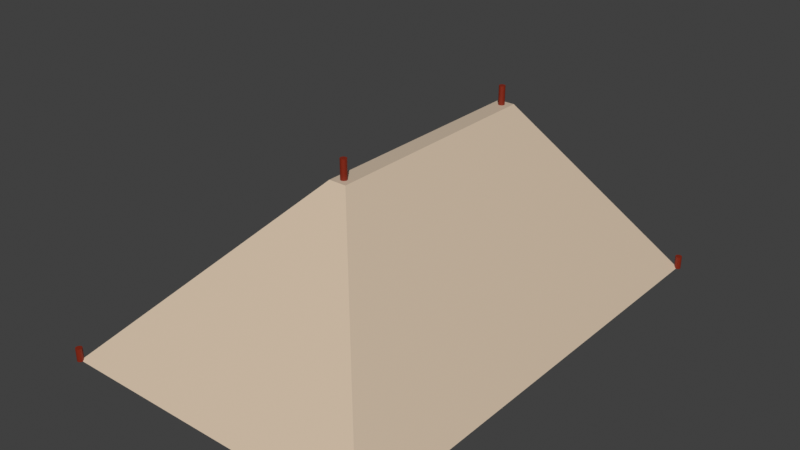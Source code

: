 # Source: basic_tent.blend  (saved by Blender 3.0.42; exported with 4.5.12 LTS)
import bpy
from mathutils import Matrix  # noqa: F401  (used for matrix-valued properties, if any)

bpy.ops.wm.read_factory_settings(use_empty=True)
scene = bpy.context.scene
scene.name = 'Scene'

# ---- collections
col_collection = bpy.data.collections.new('Collection'); scene.collection.children.link(col_collection)

# ---- materials (node trees are filled in below, after node groups)
mat_material_001 = bpy.data.materials.new('Material.001')
mat_material_001.use_transparent_shadow = False
mat_material_002 = bpy.data.materials.new('Material.002')
mat_material_002.use_transparent_shadow = False
mat_material_003 = bpy.data.materials.new('Material.003')
mat_material_003.use_transparent_shadow = False
mat_material_004 = bpy.data.materials.new('Material.004')
mat_material_004.use_transparent_shadow = False
mat_material_005 = bpy.data.materials.new('Material.005')
mat_material_005.use_transparent_shadow = False
mat_material_006 = bpy.data.materials.new('Material.006')
mat_material_006.use_transparent_shadow = False
mat_material_007 = bpy.data.materials.new('Material.007')
mat_material_007.use_transparent_shadow = False

# ---- material node trees
mat_material_001.use_nodes = True; mat_material_001.node_tree.nodes.clear()
_N = mat_material_001.node_tree.nodes; _L = mat_material_001.node_tree.links
n0 = _N.new('ShaderNodeBsdfPrincipled'); n0.name = 'Principled BSDF'; n0.location = (10, 300)
n0.distribution = 'GGX'
n0.subsurface_method = 'RANDOM_WALK_SKIN'
n0.inputs[0].default_value = (0.6376, 0.5149, 0.3916, 1.0)
n0.inputs[3].default_value = 1.45
n0.inputs[27].default_value = (0.0, 0.0, 0.0, 1.0)
n0.inputs[28].default_value = 1.0
n1 = _N.new('ShaderNodeOutputMaterial'); n1.name = 'Material Output'; n1.location = (300, 300)
_L.new(n0.outputs[0], n1.inputs[0])
n1.is_active_output = True
mat_material_002.use_nodes = True; mat_material_002.node_tree.nodes.clear()
_N = mat_material_002.node_tree.nodes; _L = mat_material_002.node_tree.links
n0 = _N.new('ShaderNodeBsdfPrincipled'); n0.name = 'Principled BSDF'; n0.location = (10, 300)
n0.distribution = 'GGX'
n0.subsurface_method = 'RANDOM_WALK_SKIN'
n0.inputs[0].default_value = (0.2307, 0.01764, 0.003677, 1.0)
n0.inputs[3].default_value = 1.45
n0.inputs[27].default_value = (0.0, 0.0, 0.0, 1.0)
n0.inputs[28].default_value = 1.0
n1 = _N.new('ShaderNodeOutputMaterial'); n1.name = 'Material Output'; n1.location = (300, 300)
_L.new(n0.outputs[0], n1.inputs[0])
n1.is_active_output = True
mat_material_003.use_nodes = True; mat_material_003.node_tree.nodes.clear()
_N = mat_material_003.node_tree.nodes; _L = mat_material_003.node_tree.links
n0 = _N.new('ShaderNodeBsdfPrincipled'); n0.name = 'Principled BSDF'; n0.location = (10, 300)
n0.distribution = 'GGX'
n0.subsurface_method = 'RANDOM_WALK_SKIN'
n0.inputs[0].default_value = (0.2307, 0.01764, 0.003677, 1.0)
n0.inputs[3].default_value = 1.45
n0.inputs[27].default_value = (0.0, 0.0, 0.0, 1.0)
n0.inputs[28].default_value = 1.0
n1 = _N.new('ShaderNodeOutputMaterial'); n1.name = 'Material Output'; n1.location = (300, 300)
_L.new(n0.outputs[0], n1.inputs[0])
n1.is_active_output = True
mat_material_004.use_nodes = True; mat_material_004.node_tree.nodes.clear()
_N = mat_material_004.node_tree.nodes; _L = mat_material_004.node_tree.links
n0 = _N.new('ShaderNodeBsdfPrincipled'); n0.name = 'Principled BSDF'; n0.location = (10, 300)
n0.distribution = 'GGX'
n0.subsurface_method = 'RANDOM_WALK_SKIN'
n0.inputs[0].default_value = (0.2307, 0.01764, 0.003677, 1.0)
n0.inputs[3].default_value = 1.45
n0.inputs[27].default_value = (0.0, 0.0, 0.0, 1.0)
n0.inputs[28].default_value = 1.0
n1 = _N.new('ShaderNodeOutputMaterial'); n1.name = 'Material Output'; n1.location = (300, 300)
_L.new(n0.outputs[0], n1.inputs[0])
n1.is_active_output = True
mat_material_005.use_nodes = True; mat_material_005.node_tree.nodes.clear()
_N = mat_material_005.node_tree.nodes; _L = mat_material_005.node_tree.links
n0 = _N.new('ShaderNodeBsdfPrincipled'); n0.name = 'Principled BSDF'; n0.location = (10, 300)
n0.distribution = 'GGX'
n0.subsurface_method = 'RANDOM_WALK_SKIN'
n0.inputs[0].default_value = (0.2307, 0.01764, 0.003677, 1.0)
n0.inputs[3].default_value = 1.45
n0.inputs[27].default_value = (0.0, 0.0, 0.0, 1.0)
n0.inputs[28].default_value = 1.0
n1 = _N.new('ShaderNodeOutputMaterial'); n1.name = 'Material Output'; n1.location = (300, 300)
_L.new(n0.outputs[0], n1.inputs[0])
n1.is_active_output = True
mat_material_006.use_nodes = True; mat_material_006.node_tree.nodes.clear()
_N = mat_material_006.node_tree.nodes; _L = mat_material_006.node_tree.links
n0 = _N.new('ShaderNodeBsdfPrincipled'); n0.name = 'Principled BSDF'; n0.location = (10, 300)
n0.distribution = 'GGX'
n0.subsurface_method = 'RANDOM_WALK_SKIN'
n0.inputs[0].default_value = (0.2307, 0.01764, 0.003677, 1.0)
n0.inputs[3].default_value = 1.45
n0.inputs[27].default_value = (0.0, 0.0, 0.0, 1.0)
n0.inputs[28].default_value = 1.0
n1 = _N.new('ShaderNodeOutputMaterial'); n1.name = 'Material Output'; n1.location = (300, 300)
_L.new(n0.outputs[0], n1.inputs[0])
n1.is_active_output = True
mat_material_007.use_nodes = True; mat_material_007.node_tree.nodes.clear()
_N = mat_material_007.node_tree.nodes; _L = mat_material_007.node_tree.links
n0 = _N.new('ShaderNodeBsdfPrincipled'); n0.name = 'Principled BSDF'; n0.location = (10, 300)
n0.distribution = 'GGX'
n0.subsurface_method = 'RANDOM_WALK_SKIN'
n0.inputs[0].default_value = (0.2307, 0.01764, 0.003677, 1.0)
n0.inputs[3].default_value = 1.45
n0.inputs[27].default_value = (0.0, 0.0, 0.0, 1.0)
n0.inputs[28].default_value = 1.0
n1 = _N.new('ShaderNodeOutputMaterial'); n1.name = 'Material Output'; n1.location = (300, 300)
_L.new(n0.outputs[0], n1.inputs[0])
n1.is_active_output = True

# ---- world
world_world = bpy.data.worlds.new('World'); scene.world = world_world
world_world.use_nodes = True; world_world.node_tree.nodes.clear()
_N = world_world.node_tree.nodes; _L = world_world.node_tree.links
n0 = _N.new('ShaderNodeOutputWorld'); n0.name = 'World Output'; n0.location = (300, 300)
n1 = _N.new('ShaderNodeBackground'); n1.name = 'Background'; n1.location = (10, 300)
n1.inputs[0].default_value = (0.05088, 0.05088, 0.05088, 1.0)
_L.new(n1.outputs[0], n0.inputs[0])
n0.is_active_output = True
world_world.color = (0.05088, 0.05088, 0.05088)
world_world.use_sun_shadow = False
world_world.sun_shadow_jitter_overblur = 0.0

# ---- meshes
me_cube_001 = bpy.data.meshes.new('Cube.001')
me_cube_001.from_pydata([(-0.1114, -1.0, 0.9), (0.1114, -1.0, 0.9), (-2.0, -3.0, -1.0), (-0.1114, -1.0, 1.0), (-2.0, 3.0, -1.0), (-0.1114, 2.0, 1.0), (2.0, -3.0, -1.0), (0.1114, -1.0, 1.0), (2.0, 3.0, -1.0), (0.1114, 2.0, 1.0), (-1.906, 3.0, -1.0), (-1.906, -2.9, -1.0), (-0.1114, 2.05, 0.9), (1.906, 3.0, -1.0), (1.906, -2.9, -1.0), (0.1114, 2.05, 0.9)], [], [(2, 3, 5, 4), (4, 5, 9, 8, 13, 15, 12, 10), (8, 9, 7, 6), (6, 7, 3, 2), (4, 10, 11, 14, 13, 8, 6, 2), (9, 5, 3, 7), (14, 1, 15, 13), (12, 0, 11, 10), (11, 0, 1, 14), (15, 1, 0, 12)])
_uv = me_cube_001.uv_layers.new(name='UVMap')
_uv.uv.foreach_set('vector', [0.375, 0.0, 0.625, 0.0, 0.625, 0.25, 0.375, 0.25, 0.375, 0.25, 0.625, 0.25, 0.625, 0.5, 0.375, 0.5, 0.375, 0.4941, 0.6125, 0.459, 0.6125, 0.291, 0.375, 0.2559, 0.375, 0.5, 0.625, 0.5, 0.625, 0.75, 0.375, 0.75, 0.375, 0.75, 0.625, 0.75, 0.625, 1.0, 0.375, 1.0, 0.125, 0.5, 0.1309, 0.5, 0.1309, 0.7458, 0.3691, 0.7458, 0.3691, 0.5, 0.375, 0.5, 0.375, 0.75, 0.125, 0.75, 0.625, 0.5, 0.875, 0.5, 0.875, 0.75, 0.625, 0.75, 0.3875, 0.75, 0.625, 0.75, 0.625, 0.5581, 0.3875, 0.5342, 0.625, 0.1919, 0.625, 0.0, 0.3875, 0.0, 0.3875, 0.2158, 0.3875, 1.0, 0.625, 1.0, 0.625, 0.75, 0.3875, 0.75, 0.625, 0.5581, 0.625, 0.75, 0.875, 0.75, 0.875, 0.5581])
me_cube_001.materials.append(mat_material_001)
me_cube_001.use_remesh_fix_poles = True
me_cube_001.use_remesh_preserve_attributes = False
me_cube_001.update()
me_cylinder = bpy.data.meshes.new('Cylinder')
me_cylinder.from_pydata([(0.0, 0.04, -0.08), (0.0, 0.04, 0.08), (0.007804, 0.03923, -0.08), (0.007804, 0.03923, 0.08), (0.01531, 0.03696, -0.08), (0.01531, 0.03696, 0.08), (0.02222, 0.03326, -0.08), (0.02222, 0.03326, 0.08), (0.02828, 0.02828, -0.08), (0.02828, 0.02828, 0.08), (0.03326, 0.02222, -0.08), (0.03326, 0.02222, 0.08), (0.03696, 0.01531, -0.08), (0.03696, 0.01531, 0.08), (0.03923, 0.007804, -0.08), (0.03923, 0.007804, 0.08), (0.04, -1.748e-09, -0.08), (0.04, -1.748e-09, 0.08), (0.03923, -0.007804, -0.08), (0.03923, -0.007804, 0.08), (0.03696, -0.01531, -0.08), (0.03696, -0.01531, 0.08), (0.03326, -0.02222, -0.08), (0.03326, -0.02222, 0.08), (0.02828, -0.02828, -0.08), (0.02828, -0.02828, 0.08), (0.02222, -0.03326, -0.08), (0.02222, -0.03326, 0.08), (0.01531, -0.03696, -0.08), (0.01531, -0.03696, 0.08), (0.007804, -0.03923, -0.08), (0.007804, -0.03923, 0.08), (-3.497e-09, -0.04, -0.08), (-3.497e-09, -0.04, 0.08), (-0.007804, -0.03923, -0.08), (-0.007804, -0.03923, 0.08), (-0.01531, -0.03696, -0.08), (-0.01531, -0.03696, 0.08), (-0.02222, -0.03326, -0.08), (-0.02222, -0.03326, 0.08), (-0.02828, -0.02828, -0.08), (-0.02828, -0.02828, 0.08), (-0.03326, -0.02222, -0.08), (-0.03326, -0.02222, 0.08), (-0.03696, -0.01531, -0.08), (-0.03696, -0.01531, 0.08), (-0.03923, -0.007804, -0.08), (-0.03923, -0.007804, 0.08), (-0.04, 4.77e-10, -0.08), (-0.04, 4.77e-10, 0.08), (-0.03923, 0.007804, -0.08), (-0.03923, 0.007804, 0.08), (-0.03696, 0.01531, -0.08), (-0.03696, 0.01531, 0.08), (-0.03326, 0.02222, -0.08), (-0.03326, 0.02222, 0.08), (-0.02828, 0.02828, -0.08), (-0.02828, 0.02828, 0.08), (-0.02222, 0.03326, -0.08), (-0.02222, 0.03326, 0.08), (-0.01531, 0.03696, -0.08), (-0.01531, 0.03696, 0.08), (-0.007804, 0.03923, -0.08), (-0.007804, 0.03923, 0.08)], [], [(0, 1, 3, 2), (2, 3, 5, 4), (4, 5, 7, 6), (6, 7, 9, 8), (8, 9, 11, 10), (10, 11, 13, 12), (12, 13, 15, 14), (14, 15, 17, 16), (16, 17, 19, 18), (18, 19, 21, 20), (20, 21, 23, 22), (22, 23, 25, 24), (24, 25, 27, 26), (26, 27, 29, 28), (28, 29, 31, 30), (30, 31, 33, 32), (32, 33, 35, 34), (34, 35, 37, 36), (36, 37, 39, 38), (38, 39, 41, 40), (40, 41, 43, 42), (42, 43, 45, 44), (44, 45, 47, 46), (46, 47, 49, 48), (48, 49, 51, 50), (50, 51, 53, 52), (52, 53, 55, 54), (54, 55, 57, 56), (56, 57, 59, 58), (58, 59, 61, 60), (3, 1, 63, 61, 59, 57, 55, 53, 51, 49, 47, 45, 43, 41, 39, 37, 35, 33, 31, 29, 27, 25, 23, 21, 19, 17, 15, 13, 11, 9, 7, 5), (60, 61, 63, 62), (62, 63, 1, 0), (0, 2, 4, 6, 8, 10, 12, 14, 16, 18, 20, 22, 24, 26, 28, 30, 32, 34, 36, 38, 40, 42, 44, 46, 48, 50, 52, 54, 56, 58, 60, 62)])
_uv = me_cylinder.uv_layers.new(name='UVMap')
_uv.uv.foreach_set('vector', [1.0, 0.5, 1.0, 1.0, 0.9688, 1.0, 0.9688, 0.5, 0.9688, 0.5, 0.9688, 1.0, 0.9375, 1.0, 0.9375, 0.5, 0.9375, 0.5, 0.9375, 1.0, 0.9062, 1.0, 0.9062, 0.5, 0.9062, 0.5, 0.9062, 1.0, 0.875, 1.0, 0.875, 0.5, 0.875, 0.5, 0.875, 1.0, 0.8438, 1.0, 0.8438, 0.5, 0.8438, 0.5, 0.8438, 1.0, 0.8125, 1.0, 0.8125, 0.5, 0.8125, 0.5, 0.8125, 1.0, 0.7812, 1.0, 0.7812, 0.5, 0.7812, 0.5, 0.7812, 1.0, 0.75, 1.0, 0.75, 0.5, 0.75, 0.5, 0.75, 1.0, 0.7188, 1.0, 0.7188, 0.5, 0.7188, 0.5, 0.7188, 1.0, 0.6875, 1.0, 0.6875, 0.5, 0.6875, 0.5, 0.6875, 1.0, 0.6562, 1.0, 0.6562, 0.5, 0.6562, 0.5, 0.6562, 1.0, 0.625, 1.0, 0.625, 0.5, 0.625, 0.5, 0.625, 1.0, 0.5938, 1.0, 0.5938, 0.5, 0.5938, 0.5, 0.5938, 1.0, 0.5625, 1.0, 0.5625, 0.5, 0.5625, 0.5, 0.5625, 1.0, 0.5312, 1.0, 0.5312, 0.5, 0.5312, 0.5, 0.5312, 1.0, 0.5, 1.0, 0.5, 0.5, 0.5, 0.5, 0.5, 1.0, 0.4688, 1.0, 0.4688, 0.5, 0.4688, 0.5, 0.4688, 1.0, 0.4375, 1.0, 0.4375, 0.5, 0.4375, 0.5, 0.4375, 1.0, 0.4062, 1.0, 0.4062, 0.5, 0.4062, 0.5, 0.4062, 1.0, 0.375, 1.0, 0.375, 0.5, 0.375, 0.5, 0.375, 1.0, 0.3438, 1.0, 0.3438, 0.5, 0.3438, 0.5, 0.3438, 1.0, 0.3125, 1.0, 0.3125, 0.5, 0.3125, 0.5, 0.3125, 1.0, 0.2812, 1.0, 0.2812, 0.5, 0.2812, 0.5, 0.2812, 1.0, 0.25, 1.0, 0.25, 0.5, 0.25, 0.5, 0.25, 1.0, 0.2188, 1.0, 0.2188, 0.5, 0.2188, 0.5, 0.2188, 1.0, 0.1875, 1.0, 0.1875, 0.5, 0.1875, 0.5, 0.1875, 1.0, 0.1562, 1.0, 0.1562, 0.5, 0.1562, 0.5, 0.1562, 1.0, 0.125, 1.0, 0.125, 0.5, 0.125, 0.5, 0.125, 1.0, 0.09375, 1.0, 0.09375, 0.5, 0.09375, 0.5, 0.09375, 1.0, 0.0625, 1.0, 0.0625, 0.5, 0.2968, 0.4854, 0.25, 0.49, 0.2032, 0.4854, 0.1582, 0.4717, 0.1167, 0.4496, 0.08029, 0.4197, 0.05045, 0.3833, 0.02827, 0.3418, 0.01461, 0.2968, 0.01, 0.25, 0.01461, 0.2032, 0.02827, 0.1582, 0.05045, 0.1167, 0.08029, 0.08029, 0.1167, 0.05045, 0.1582, 0.02827, 0.2032, 0.01461, 0.25, 0.01, 0.2968, 0.01461, 0.3418, 0.02827, 0.3833, 0.05045, 0.4197, 0.08029, 0.4496, 0.1167, 0.4717, 0.1582, 0.4854, 0.2032, 0.49, 0.25, 0.4854, 0.2968, 0.4717, 0.3418, 0.4496, 0.3833, 0.4197, 0.4197, 0.3833, 0.4496, 0.3418, 0.4717, 0.0625, 0.5, 0.0625, 1.0, 0.03125, 1.0, 0.03125, 0.5, 0.03125, 0.5, 0.03125, 1.0, 0.0, 1.0, 0.0, 0.5, 0.75, 0.49, 0.7968, 0.4854, 0.8418, 0.4717, 0.8833, 0.4496, 0.9197, 0.4197, 0.9496, 0.3833, 0.9717, 0.3418, 0.9854, 0.2968, 0.99, 0.25, 0.9854, 0.2032, 0.9717, 0.1582, 0.9496, 0.1167, 0.9197, 0.08029, 0.8833, 0.05045, 0.8418, 0.02827, 0.7968, 0.01461, 0.75, 0.01, 0.7032, 0.01461, 0.6582, 0.02827, 0.6167, 0.05045, 0.5803, 0.08029, 0.5504, 0.1167, 0.5283, 0.1582, 0.5146, 0.2032, 0.51, 0.25, 0.5146, 0.2968, 0.5283, 0.3418, 0.5504, 0.3833, 0.5803, 0.4197, 0.6167, 0.4496, 0.6582, 0.4717, 0.7032, 0.4854])
me_cylinder.materials.append(mat_material_002)
me_cylinder.use_remesh_fix_poles = True
me_cylinder.use_remesh_preserve_attributes = False
me_cylinder.update()
me_cylinder_001 = bpy.data.meshes.new('Cylinder.001')
me_cylinder_001.from_pydata([(0.0, 0.04, -0.08), (0.0, 0.04, 0.08), (0.007804, 0.03923, -0.08), (0.007804, 0.03923, 0.08), (0.01531, 0.03696, -0.08), (0.01531, 0.03696, 0.08), (0.02222, 0.03326, -0.08), (0.02222, 0.03326, 0.08), (0.02828, 0.02828, -0.08), (0.02828, 0.02828, 0.08), (0.03326, 0.02222, -0.08), (0.03326, 0.02222, 0.08), (0.03696, 0.01531, -0.08), (0.03696, 0.01531, 0.08), (0.03923, 0.007804, -0.08), (0.03923, 0.007804, 0.08), (0.04, -1.748e-09, -0.08), (0.04, -1.748e-09, 0.08), (0.03923, -0.007804, -0.08), (0.03923, -0.007804, 0.08), (0.03696, -0.01531, -0.08), (0.03696, -0.01531, 0.08), (0.03326, -0.02222, -0.08), (0.03326, -0.02222, 0.08), (0.02828, -0.02828, -0.08), (0.02828, -0.02828, 0.08), (0.02222, -0.03326, -0.08), (0.02222, -0.03326, 0.08), (0.01531, -0.03696, -0.08), (0.01531, -0.03696, 0.08), (0.007804, -0.03923, -0.08), (0.007804, -0.03923, 0.08), (-3.497e-09, -0.04, -0.08), (-3.497e-09, -0.04, 0.08), (-0.007804, -0.03923, -0.08), (-0.007804, -0.03923, 0.08), (-0.01531, -0.03696, -0.08), (-0.01531, -0.03696, 0.08), (-0.02222, -0.03326, -0.08), (-0.02222, -0.03326, 0.08), (-0.02828, -0.02828, -0.08), (-0.02828, -0.02828, 0.08), (-0.03326, -0.02222, -0.08), (-0.03326, -0.02222, 0.08), (-0.03696, -0.01531, -0.08), (-0.03696, -0.01531, 0.08), (-0.03923, -0.007804, -0.08), (-0.03923, -0.007804, 0.08), (-0.04, 4.77e-10, -0.08), (-0.04, 4.77e-10, 0.08), (-0.03923, 0.007804, -0.08), (-0.03923, 0.007804, 0.08), (-0.03696, 0.01531, -0.08), (-0.03696, 0.01531, 0.08), (-0.03326, 0.02222, -0.08), (-0.03326, 0.02222, 0.08), (-0.02828, 0.02828, -0.08), (-0.02828, 0.02828, 0.08), (-0.02222, 0.03326, -0.08), (-0.02222, 0.03326, 0.08), (-0.01531, 0.03696, -0.08), (-0.01531, 0.03696, 0.08), (-0.007804, 0.03923, -0.08), (-0.007804, 0.03923, 0.08)], [], [(0, 1, 3, 2), (2, 3, 5, 4), (4, 5, 7, 6), (6, 7, 9, 8), (8, 9, 11, 10), (10, 11, 13, 12), (12, 13, 15, 14), (14, 15, 17, 16), (16, 17, 19, 18), (18, 19, 21, 20), (20, 21, 23, 22), (22, 23, 25, 24), (24, 25, 27, 26), (26, 27, 29, 28), (28, 29, 31, 30), (30, 31, 33, 32), (32, 33, 35, 34), (34, 35, 37, 36), (36, 37, 39, 38), (38, 39, 41, 40), (40, 41, 43, 42), (42, 43, 45, 44), (44, 45, 47, 46), (46, 47, 49, 48), (48, 49, 51, 50), (50, 51, 53, 52), (52, 53, 55, 54), (54, 55, 57, 56), (56, 57, 59, 58), (58, 59, 61, 60), (3, 1, 63, 61, 59, 57, 55, 53, 51, 49, 47, 45, 43, 41, 39, 37, 35, 33, 31, 29, 27, 25, 23, 21, 19, 17, 15, 13, 11, 9, 7, 5), (60, 61, 63, 62), (62, 63, 1, 0), (0, 2, 4, 6, 8, 10, 12, 14, 16, 18, 20, 22, 24, 26, 28, 30, 32, 34, 36, 38, 40, 42, 44, 46, 48, 50, 52, 54, 56, 58, 60, 62)])
_uv = me_cylinder_001.uv_layers.new(name='UVMap')
_uv.uv.foreach_set('vector', [1.0, 0.5, 1.0, 1.0, 0.9688, 1.0, 0.9688, 0.5, 0.9688, 0.5, 0.9688, 1.0, 0.9375, 1.0, 0.9375, 0.5, 0.9375, 0.5, 0.9375, 1.0, 0.9062, 1.0, 0.9062, 0.5, 0.9062, 0.5, 0.9062, 1.0, 0.875, 1.0, 0.875, 0.5, 0.875, 0.5, 0.875, 1.0, 0.8438, 1.0, 0.8438, 0.5, 0.8438, 0.5, 0.8438, 1.0, 0.8125, 1.0, 0.8125, 0.5, 0.8125, 0.5, 0.8125, 1.0, 0.7812, 1.0, 0.7812, 0.5, 0.7812, 0.5, 0.7812, 1.0, 0.75, 1.0, 0.75, 0.5, 0.75, 0.5, 0.75, 1.0, 0.7188, 1.0, 0.7188, 0.5, 0.7188, 0.5, 0.7188, 1.0, 0.6875, 1.0, 0.6875, 0.5, 0.6875, 0.5, 0.6875, 1.0, 0.6562, 1.0, 0.6562, 0.5, 0.6562, 0.5, 0.6562, 1.0, 0.625, 1.0, 0.625, 0.5, 0.625, 0.5, 0.625, 1.0, 0.5938, 1.0, 0.5938, 0.5, 0.5938, 0.5, 0.5938, 1.0, 0.5625, 1.0, 0.5625, 0.5, 0.5625, 0.5, 0.5625, 1.0, 0.5312, 1.0, 0.5312, 0.5, 0.5312, 0.5, 0.5312, 1.0, 0.5, 1.0, 0.5, 0.5, 0.5, 0.5, 0.5, 1.0, 0.4688, 1.0, 0.4688, 0.5, 0.4688, 0.5, 0.4688, 1.0, 0.4375, 1.0, 0.4375, 0.5, 0.4375, 0.5, 0.4375, 1.0, 0.4062, 1.0, 0.4062, 0.5, 0.4062, 0.5, 0.4062, 1.0, 0.375, 1.0, 0.375, 0.5, 0.375, 0.5, 0.375, 1.0, 0.3438, 1.0, 0.3438, 0.5, 0.3438, 0.5, 0.3438, 1.0, 0.3125, 1.0, 0.3125, 0.5, 0.3125, 0.5, 0.3125, 1.0, 0.2812, 1.0, 0.2812, 0.5, 0.2812, 0.5, 0.2812, 1.0, 0.25, 1.0, 0.25, 0.5, 0.25, 0.5, 0.25, 1.0, 0.2188, 1.0, 0.2188, 0.5, 0.2188, 0.5, 0.2188, 1.0, 0.1875, 1.0, 0.1875, 0.5, 0.1875, 0.5, 0.1875, 1.0, 0.1562, 1.0, 0.1562, 0.5, 0.1562, 0.5, 0.1562, 1.0, 0.125, 1.0, 0.125, 0.5, 0.125, 0.5, 0.125, 1.0, 0.09375, 1.0, 0.09375, 0.5, 0.09375, 0.5, 0.09375, 1.0, 0.0625, 1.0, 0.0625, 0.5, 0.2968, 0.4854, 0.25, 0.49, 0.2032, 0.4854, 0.1582, 0.4717, 0.1167, 0.4496, 0.08029, 0.4197, 0.05045, 0.3833, 0.02827, 0.3418, 0.01461, 0.2968, 0.01, 0.25, 0.01461, 0.2032, 0.02827, 0.1582, 0.05045, 0.1167, 0.08029, 0.08029, 0.1167, 0.05045, 0.1582, 0.02827, 0.2032, 0.01461, 0.25, 0.01, 0.2968, 0.01461, 0.3418, 0.02827, 0.3833, 0.05045, 0.4197, 0.08029, 0.4496, 0.1167, 0.4717, 0.1582, 0.4854, 0.2032, 0.49, 0.25, 0.4854, 0.2968, 0.4717, 0.3418, 0.4496, 0.3833, 0.4197, 0.4197, 0.3833, 0.4496, 0.3418, 0.4717, 0.0625, 0.5, 0.0625, 1.0, 0.03125, 1.0, 0.03125, 0.5, 0.03125, 0.5, 0.03125, 1.0, 0.0, 1.0, 0.0, 0.5, 0.75, 0.49, 0.7968, 0.4854, 0.8418, 0.4717, 0.8833, 0.4496, 0.9197, 0.4197, 0.9496, 0.3833, 0.9717, 0.3418, 0.9854, 0.2968, 0.99, 0.25, 0.9854, 0.2032, 0.9717, 0.1582, 0.9496, 0.1167, 0.9197, 0.08029, 0.8833, 0.05045, 0.8418, 0.02827, 0.7968, 0.01461, 0.75, 0.01, 0.7032, 0.01461, 0.6582, 0.02827, 0.6167, 0.05045, 0.5803, 0.08029, 0.5504, 0.1167, 0.5283, 0.1582, 0.5146, 0.2032, 0.51, 0.25, 0.5146, 0.2968, 0.5283, 0.3418, 0.5504, 0.3833, 0.5803, 0.4197, 0.6167, 0.4496, 0.6582, 0.4717, 0.7032, 0.4854])
me_cylinder_001.materials.append(mat_material_003)
me_cylinder_001.use_remesh_fix_poles = True
me_cylinder_001.use_remesh_preserve_attributes = False
me_cylinder_001.update()
me_cylinder_002 = bpy.data.meshes.new('Cylinder.002')
me_cylinder_002.from_pydata([(0.0, 0.04, -0.08), (0.0, 0.04, 0.08), (0.007804, 0.03923, -0.08), (0.007804, 0.03923, 0.08), (0.01531, 0.03696, -0.08), (0.01531, 0.03696, 0.08), (0.02222, 0.03326, -0.08), (0.02222, 0.03326, 0.08), (0.02828, 0.02828, -0.08), (0.02828, 0.02828, 0.08), (0.03326, 0.02222, -0.08), (0.03326, 0.02222, 0.08), (0.03696, 0.01531, -0.08), (0.03696, 0.01531, 0.08), (0.03923, 0.007804, -0.08), (0.03923, 0.007804, 0.08), (0.04, -1.748e-09, -0.08), (0.04, -1.748e-09, 0.08), (0.03923, -0.007804, -0.08), (0.03923, -0.007804, 0.08), (0.03696, -0.01531, -0.08), (0.03696, -0.01531, 0.08), (0.03326, -0.02222, -0.08), (0.03326, -0.02222, 0.08), (0.02828, -0.02828, -0.08), (0.02828, -0.02828, 0.08), (0.02222, -0.03326, -0.08), (0.02222, -0.03326, 0.08), (0.01531, -0.03696, -0.08), (0.01531, -0.03696, 0.08), (0.007804, -0.03923, -0.08), (0.007804, -0.03923, 0.08), (-3.497e-09, -0.04, -0.08), (-3.497e-09, -0.04, 0.08), (-0.007804, -0.03923, -0.08), (-0.007804, -0.03923, 0.08), (-0.01531, -0.03696, -0.08), (-0.01531, -0.03696, 0.08), (-0.02222, -0.03326, -0.08), (-0.02222, -0.03326, 0.08), (-0.02828, -0.02828, -0.08), (-0.02828, -0.02828, 0.08), (-0.03326, -0.02222, -0.08), (-0.03326, -0.02222, 0.08), (-0.03696, -0.01531, -0.08), (-0.03696, -0.01531, 0.08), (-0.03923, -0.007804, -0.08), (-0.03923, -0.007804, 0.08), (-0.04, 4.77e-10, -0.08), (-0.04, 4.77e-10, 0.08), (-0.03923, 0.007804, -0.08), (-0.03923, 0.007804, 0.08), (-0.03696, 0.01531, -0.08), (-0.03696, 0.01531, 0.08), (-0.03326, 0.02222, -0.08), (-0.03326, 0.02222, 0.08), (-0.02828, 0.02828, -0.08), (-0.02828, 0.02828, 0.08), (-0.02222, 0.03326, -0.08), (-0.02222, 0.03326, 0.08), (-0.01531, 0.03696, -0.08), (-0.01531, 0.03696, 0.08), (-0.007804, 0.03923, -0.08), (-0.007804, 0.03923, 0.08)], [], [(0, 1, 3, 2), (2, 3, 5, 4), (4, 5, 7, 6), (6, 7, 9, 8), (8, 9, 11, 10), (10, 11, 13, 12), (12, 13, 15, 14), (14, 15, 17, 16), (16, 17, 19, 18), (18, 19, 21, 20), (20, 21, 23, 22), (22, 23, 25, 24), (24, 25, 27, 26), (26, 27, 29, 28), (28, 29, 31, 30), (30, 31, 33, 32), (32, 33, 35, 34), (34, 35, 37, 36), (36, 37, 39, 38), (38, 39, 41, 40), (40, 41, 43, 42), (42, 43, 45, 44), (44, 45, 47, 46), (46, 47, 49, 48), (48, 49, 51, 50), (50, 51, 53, 52), (52, 53, 55, 54), (54, 55, 57, 56), (56, 57, 59, 58), (58, 59, 61, 60), (3, 1, 63, 61, 59, 57, 55, 53, 51, 49, 47, 45, 43, 41, 39, 37, 35, 33, 31, 29, 27, 25, 23, 21, 19, 17, 15, 13, 11, 9, 7, 5), (60, 61, 63, 62), (62, 63, 1, 0), (0, 2, 4, 6, 8, 10, 12, 14, 16, 18, 20, 22, 24, 26, 28, 30, 32, 34, 36, 38, 40, 42, 44, 46, 48, 50, 52, 54, 56, 58, 60, 62)])
_uv = me_cylinder_002.uv_layers.new(name='UVMap')
_uv.uv.foreach_set('vector', [1.0, 0.5, 1.0, 1.0, 0.9688, 1.0, 0.9688, 0.5, 0.9688, 0.5, 0.9688, 1.0, 0.9375, 1.0, 0.9375, 0.5, 0.9375, 0.5, 0.9375, 1.0, 0.9062, 1.0, 0.9062, 0.5, 0.9062, 0.5, 0.9062, 1.0, 0.875, 1.0, 0.875, 0.5, 0.875, 0.5, 0.875, 1.0, 0.8438, 1.0, 0.8438, 0.5, 0.8438, 0.5, 0.8438, 1.0, 0.8125, 1.0, 0.8125, 0.5, 0.8125, 0.5, 0.8125, 1.0, 0.7812, 1.0, 0.7812, 0.5, 0.7812, 0.5, 0.7812, 1.0, 0.75, 1.0, 0.75, 0.5, 0.75, 0.5, 0.75, 1.0, 0.7188, 1.0, 0.7188, 0.5, 0.7188, 0.5, 0.7188, 1.0, 0.6875, 1.0, 0.6875, 0.5, 0.6875, 0.5, 0.6875, 1.0, 0.6562, 1.0, 0.6562, 0.5, 0.6562, 0.5, 0.6562, 1.0, 0.625, 1.0, 0.625, 0.5, 0.625, 0.5, 0.625, 1.0, 0.5938, 1.0, 0.5938, 0.5, 0.5938, 0.5, 0.5938, 1.0, 0.5625, 1.0, 0.5625, 0.5, 0.5625, 0.5, 0.5625, 1.0, 0.5312, 1.0, 0.5312, 0.5, 0.5312, 0.5, 0.5312, 1.0, 0.5, 1.0, 0.5, 0.5, 0.5, 0.5, 0.5, 1.0, 0.4688, 1.0, 0.4688, 0.5, 0.4688, 0.5, 0.4688, 1.0, 0.4375, 1.0, 0.4375, 0.5, 0.4375, 0.5, 0.4375, 1.0, 0.4062, 1.0, 0.4062, 0.5, 0.4062, 0.5, 0.4062, 1.0, 0.375, 1.0, 0.375, 0.5, 0.375, 0.5, 0.375, 1.0, 0.3438, 1.0, 0.3438, 0.5, 0.3438, 0.5, 0.3438, 1.0, 0.3125, 1.0, 0.3125, 0.5, 0.3125, 0.5, 0.3125, 1.0, 0.2812, 1.0, 0.2812, 0.5, 0.2812, 0.5, 0.2812, 1.0, 0.25, 1.0, 0.25, 0.5, 0.25, 0.5, 0.25, 1.0, 0.2188, 1.0, 0.2188, 0.5, 0.2188, 0.5, 0.2188, 1.0, 0.1875, 1.0, 0.1875, 0.5, 0.1875, 0.5, 0.1875, 1.0, 0.1562, 1.0, 0.1562, 0.5, 0.1562, 0.5, 0.1562, 1.0, 0.125, 1.0, 0.125, 0.5, 0.125, 0.5, 0.125, 1.0, 0.09375, 1.0, 0.09375, 0.5, 0.09375, 0.5, 0.09375, 1.0, 0.0625, 1.0, 0.0625, 0.5, 0.2968, 0.4854, 0.25, 0.49, 0.2032, 0.4854, 0.1582, 0.4717, 0.1167, 0.4496, 0.08029, 0.4197, 0.05045, 0.3833, 0.02827, 0.3418, 0.01461, 0.2968, 0.01, 0.25, 0.01461, 0.2032, 0.02827, 0.1582, 0.05045, 0.1167, 0.08029, 0.08029, 0.1167, 0.05045, 0.1582, 0.02827, 0.2032, 0.01461, 0.25, 0.01, 0.2968, 0.01461, 0.3418, 0.02827, 0.3833, 0.05045, 0.4197, 0.08029, 0.4496, 0.1167, 0.4717, 0.1582, 0.4854, 0.2032, 0.49, 0.25, 0.4854, 0.2968, 0.4717, 0.3418, 0.4496, 0.3833, 0.4197, 0.4197, 0.3833, 0.4496, 0.3418, 0.4717, 0.0625, 0.5, 0.0625, 1.0, 0.03125, 1.0, 0.03125, 0.5, 0.03125, 0.5, 0.03125, 1.0, 0.0, 1.0, 0.0, 0.5, 0.75, 0.49, 0.7968, 0.4854, 0.8418, 0.4717, 0.8833, 0.4496, 0.9197, 0.4197, 0.9496, 0.3833, 0.9717, 0.3418, 0.9854, 0.2968, 0.99, 0.25, 0.9854, 0.2032, 0.9717, 0.1582, 0.9496, 0.1167, 0.9197, 0.08029, 0.8833, 0.05045, 0.8418, 0.02827, 0.7968, 0.01461, 0.75, 0.01, 0.7032, 0.01461, 0.6582, 0.02827, 0.6167, 0.05045, 0.5803, 0.08029, 0.5504, 0.1167, 0.5283, 0.1582, 0.5146, 0.2032, 0.51, 0.25, 0.5146, 0.2968, 0.5283, 0.3418, 0.5504, 0.3833, 0.5803, 0.4197, 0.6167, 0.4496, 0.6582, 0.4717, 0.7032, 0.4854])
me_cylinder_002.materials.append(mat_material_004)
me_cylinder_002.use_remesh_fix_poles = True
me_cylinder_002.use_remesh_preserve_attributes = False
me_cylinder_002.update()
me_cylinder_003 = bpy.data.meshes.new('Cylinder.003')
me_cylinder_003.from_pydata([(0.0, 0.04, -1.12), (0.0, 0.04, 1.12), (0.007804, 0.03923, -1.12), (0.007804, 0.03923, 1.12), (0.01531, 0.03696, -1.12), (0.01531, 0.03696, 1.12), (0.02222, 0.03326, -1.12), (0.02222, 0.03326, 1.12), (0.02828, 0.02828, -1.12), (0.02828, 0.02828, 1.12), (0.03326, 0.02222, -1.12), (0.03326, 0.02222, 1.12), (0.03696, 0.01531, -1.12), (0.03696, 0.01531, 1.12), (0.03923, 0.007804, -1.12), (0.03923, 0.007804, 1.12), (0.04, -1.748e-09, -1.12), (0.04, -1.748e-09, 1.12), (0.03923, -0.007804, -1.12), (0.03923, -0.007804, 1.12), (0.03696, -0.01531, -1.12), (0.03696, -0.01531, 1.12), (0.03326, -0.02222, -1.12), (0.03326, -0.02222, 1.12), (0.02828, -0.02828, -1.12), (0.02828, -0.02828, 1.12), (0.02222, -0.03326, -1.12), (0.02222, -0.03326, 1.12), (0.01531, -0.03696, -1.12), (0.01531, -0.03696, 1.12), (0.007804, -0.03923, -1.12), (0.007804, -0.03923, 1.12), (-3.497e-09, -0.04, -1.12), (-3.497e-09, -0.04, 1.12), (-0.007804, -0.03923, -1.12), (-0.007804, -0.03923, 1.12), (-0.01531, -0.03696, -1.12), (-0.01531, -0.03696, 1.12), (-0.02222, -0.03326, -1.12), (-0.02222, -0.03326, 1.12), (-0.02828, -0.02828, -1.12), (-0.02828, -0.02828, 1.12), (-0.03326, -0.02222, -1.12), (-0.03326, -0.02222, 1.12), (-0.03696, -0.01531, -1.12), (-0.03696, -0.01531, 1.12), (-0.03923, -0.007804, -1.12), (-0.03923, -0.007804, 1.12), (-0.04, 4.77e-10, -1.12), (-0.04, 4.77e-10, 1.12), (-0.03923, 0.007804, -1.12), (-0.03923, 0.007804, 1.12), (-0.03696, 0.01531, -1.12), (-0.03696, 0.01531, 1.12), (-0.03326, 0.02222, -1.12), (-0.03326, 0.02222, 1.12), (-0.02828, 0.02828, -1.12), (-0.02828, 0.02828, 1.12), (-0.02222, 0.03326, -1.12), (-0.02222, 0.03326, 1.12), (-0.01531, 0.03696, -1.12), (-0.01531, 0.03696, 1.12), (-0.007804, 0.03923, -1.12), (-0.007804, 0.03923, 1.12)], [], [(0, 1, 3, 2), (2, 3, 5, 4), (4, 5, 7, 6), (6, 7, 9, 8), (8, 9, 11, 10), (10, 11, 13, 12), (12, 13, 15, 14), (14, 15, 17, 16), (16, 17, 19, 18), (18, 19, 21, 20), (20, 21, 23, 22), (22, 23, 25, 24), (24, 25, 27, 26), (26, 27, 29, 28), (28, 29, 31, 30), (30, 31, 33, 32), (32, 33, 35, 34), (34, 35, 37, 36), (36, 37, 39, 38), (38, 39, 41, 40), (40, 41, 43, 42), (42, 43, 45, 44), (44, 45, 47, 46), (46, 47, 49, 48), (48, 49, 51, 50), (50, 51, 53, 52), (52, 53, 55, 54), (54, 55, 57, 56), (56, 57, 59, 58), (58, 59, 61, 60), (3, 1, 63, 61, 59, 57, 55, 53, 51, 49, 47, 45, 43, 41, 39, 37, 35, 33, 31, 29, 27, 25, 23, 21, 19, 17, 15, 13, 11, 9, 7, 5), (60, 61, 63, 62), (62, 63, 1, 0), (0, 2, 4, 6, 8, 10, 12, 14, 16, 18, 20, 22, 24, 26, 28, 30, 32, 34, 36, 38, 40, 42, 44, 46, 48, 50, 52, 54, 56, 58, 60, 62)])
_uv = me_cylinder_003.uv_layers.new(name='UVMap')
_uv.uv.foreach_set('vector', [1.0, 0.5, 1.0, 1.0, 0.9688, 1.0, 0.9688, 0.5, 0.9688, 0.5, 0.9688, 1.0, 0.9375, 1.0, 0.9375, 0.5, 0.9375, 0.5, 0.9375, 1.0, 0.9062, 1.0, 0.9062, 0.5, 0.9062, 0.5, 0.9062, 1.0, 0.875, 1.0, 0.875, 0.5, 0.875, 0.5, 0.875, 1.0, 0.8438, 1.0, 0.8438, 0.5, 0.8438, 0.5, 0.8438, 1.0, 0.8125, 1.0, 0.8125, 0.5, 0.8125, 0.5, 0.8125, 1.0, 0.7812, 1.0, 0.7812, 0.5, 0.7812, 0.5, 0.7812, 1.0, 0.75, 1.0, 0.75, 0.5, 0.75, 0.5, 0.75, 1.0, 0.7188, 1.0, 0.7188, 0.5, 0.7188, 0.5, 0.7188, 1.0, 0.6875, 1.0, 0.6875, 0.5, 0.6875, 0.5, 0.6875, 1.0, 0.6562, 1.0, 0.6562, 0.5, 0.6562, 0.5, 0.6562, 1.0, 0.625, 1.0, 0.625, 0.5, 0.625, 0.5, 0.625, 1.0, 0.5938, 1.0, 0.5938, 0.5, 0.5938, 0.5, 0.5938, 1.0, 0.5625, 1.0, 0.5625, 0.5, 0.5625, 0.5, 0.5625, 1.0, 0.5312, 1.0, 0.5312, 0.5, 0.5312, 0.5, 0.5312, 1.0, 0.5, 1.0, 0.5, 0.5, 0.5, 0.5, 0.5, 1.0, 0.4688, 1.0, 0.4688, 0.5, 0.4688, 0.5, 0.4688, 1.0, 0.4375, 1.0, 0.4375, 0.5, 0.4375, 0.5, 0.4375, 1.0, 0.4062, 1.0, 0.4062, 0.5, 0.4062, 0.5, 0.4062, 1.0, 0.375, 1.0, 0.375, 0.5, 0.375, 0.5, 0.375, 1.0, 0.3438, 1.0, 0.3438, 0.5, 0.3438, 0.5, 0.3438, 1.0, 0.3125, 1.0, 0.3125, 0.5, 0.3125, 0.5, 0.3125, 1.0, 0.2812, 1.0, 0.2812, 0.5, 0.2812, 0.5, 0.2812, 1.0, 0.25, 1.0, 0.25, 0.5, 0.25, 0.5, 0.25, 1.0, 0.2188, 1.0, 0.2188, 0.5, 0.2188, 0.5, 0.2188, 1.0, 0.1875, 1.0, 0.1875, 0.5, 0.1875, 0.5, 0.1875, 1.0, 0.1562, 1.0, 0.1562, 0.5, 0.1562, 0.5, 0.1562, 1.0, 0.125, 1.0, 0.125, 0.5, 0.125, 0.5, 0.125, 1.0, 0.09375, 1.0, 0.09375, 0.5, 0.09375, 0.5, 0.09375, 1.0, 0.0625, 1.0, 0.0625, 0.5, 0.2968, 0.4854, 0.25, 0.49, 0.2032, 0.4854, 0.1582, 0.4717, 0.1167, 0.4496, 0.08029, 0.4197, 0.05045, 0.3833, 0.02827, 0.3418, 0.01461, 0.2968, 0.01, 0.25, 0.01461, 0.2032, 0.02827, 0.1582, 0.05045, 0.1167, 0.08029, 0.08029, 0.1167, 0.05045, 0.1582, 0.02827, 0.2032, 0.01461, 0.25, 0.01, 0.2968, 0.01461, 0.3418, 0.02827, 0.3833, 0.05045, 0.4197, 0.08029, 0.4496, 0.1167, 0.4717, 0.1582, 0.4854, 0.2032, 0.49, 0.25, 0.4854, 0.2968, 0.4717, 0.3418, 0.4496, 0.3833, 0.4197, 0.4197, 0.3833, 0.4496, 0.3418, 0.4717, 0.0625, 0.5, 0.0625, 1.0, 0.03125, 1.0, 0.03125, 0.5, 0.03125, 0.5, 0.03125, 1.0, 0.0, 1.0, 0.0, 0.5, 0.75, 0.49, 0.7968, 0.4854, 0.8418, 0.4717, 0.8833, 0.4496, 0.9197, 0.4197, 0.9496, 0.3833, 0.9717, 0.3418, 0.9854, 0.2968, 0.99, 0.25, 0.9854, 0.2032, 0.9717, 0.1582, 0.9496, 0.1167, 0.9197, 0.08029, 0.8833, 0.05045, 0.8418, 0.02827, 0.7968, 0.01461, 0.75, 0.01, 0.7032, 0.01461, 0.6582, 0.02827, 0.6167, 0.05045, 0.5803, 0.08029, 0.5504, 0.1167, 0.5283, 0.1582, 0.5146, 0.2032, 0.51, 0.25, 0.5146, 0.2968, 0.5283, 0.3418, 0.5504, 0.3833, 0.5803, 0.4197, 0.6167, 0.4496, 0.6582, 0.4717, 0.7032, 0.4854])
me_cylinder_003.materials.append(mat_material_005)
me_cylinder_003.use_remesh_fix_poles = True
me_cylinder_003.use_remesh_preserve_attributes = False
me_cylinder_003.update()
me_cylinder_004 = bpy.data.meshes.new('Cylinder.004')
me_cylinder_004.from_pydata([(0.0, 0.04, -0.08), (0.0, 0.04, 0.08), (0.007804, 0.03923, -0.08), (0.007804, 0.03923, 0.08), (0.01531, 0.03696, -0.08), (0.01531, 0.03696, 0.08), (0.02222, 0.03326, -0.08), (0.02222, 0.03326, 0.08), (0.02828, 0.02828, -0.08), (0.02828, 0.02828, 0.08), (0.03326, 0.02222, -0.08), (0.03326, 0.02222, 0.08), (0.03696, 0.01531, -0.08), (0.03696, 0.01531, 0.08), (0.03923, 0.007804, -0.08), (0.03923, 0.007804, 0.08), (0.04, -1.748e-09, -0.08), (0.04, -1.748e-09, 0.08), (0.03923, -0.007804, -0.08), (0.03923, -0.007804, 0.08), (0.03696, -0.01531, -0.08), (0.03696, -0.01531, 0.08), (0.03326, -0.02222, -0.08), (0.03326, -0.02222, 0.08), (0.02828, -0.02828, -0.08), (0.02828, -0.02828, 0.08), (0.02222, -0.03326, -0.08), (0.02222, -0.03326, 0.08), (0.01531, -0.03696, -0.08), (0.01531, -0.03696, 0.08), (0.007804, -0.03923, -0.08), (0.007804, -0.03923, 0.08), (-3.497e-09, -0.04, -0.08), (-3.497e-09, -0.04, 0.08), (-0.007804, -0.03923, -0.08), (-0.007804, -0.03923, 0.08), (-0.01531, -0.03696, -0.08), (-0.01531, -0.03696, 0.08), (-0.02222, -0.03326, -0.08), (-0.02222, -0.03326, 0.08), (-0.02828, -0.02828, -0.08), (-0.02828, -0.02828, 0.08), (-0.03326, -0.02222, -0.08), (-0.03326, -0.02222, 0.08), (-0.03696, -0.01531, -0.08), (-0.03696, -0.01531, 0.08), (-0.03923, -0.007804, -0.08), (-0.03923, -0.007804, 0.08), (-0.04, 4.77e-10, -0.08), (-0.04, 4.77e-10, 0.08), (-0.03923, 0.007804, -0.08), (-0.03923, 0.007804, 0.08), (-0.03696, 0.01531, -0.08), (-0.03696, 0.01531, 0.08), (-0.03326, 0.02222, -0.08), (-0.03326, 0.02222, 0.08), (-0.02828, 0.02828, -0.08), (-0.02828, 0.02828, 0.08), (-0.02222, 0.03326, -0.08), (-0.02222, 0.03326, 0.08), (-0.01531, 0.03696, -0.08), (-0.01531, 0.03696, 0.08), (-0.007804, 0.03923, -0.08), (-0.007804, 0.03923, 0.08)], [], [(0, 1, 3, 2), (2, 3, 5, 4), (4, 5, 7, 6), (6, 7, 9, 8), (8, 9, 11, 10), (10, 11, 13, 12), (12, 13, 15, 14), (14, 15, 17, 16), (16, 17, 19, 18), (18, 19, 21, 20), (20, 21, 23, 22), (22, 23, 25, 24), (24, 25, 27, 26), (26, 27, 29, 28), (28, 29, 31, 30), (30, 31, 33, 32), (32, 33, 35, 34), (34, 35, 37, 36), (36, 37, 39, 38), (38, 39, 41, 40), (40, 41, 43, 42), (42, 43, 45, 44), (44, 45, 47, 46), (46, 47, 49, 48), (48, 49, 51, 50), (50, 51, 53, 52), (52, 53, 55, 54), (54, 55, 57, 56), (56, 57, 59, 58), (58, 59, 61, 60), (3, 1, 63, 61, 59, 57, 55, 53, 51, 49, 47, 45, 43, 41, 39, 37, 35, 33, 31, 29, 27, 25, 23, 21, 19, 17, 15, 13, 11, 9, 7, 5), (60, 61, 63, 62), (62, 63, 1, 0), (0, 2, 4, 6, 8, 10, 12, 14, 16, 18, 20, 22, 24, 26, 28, 30, 32, 34, 36, 38, 40, 42, 44, 46, 48, 50, 52, 54, 56, 58, 60, 62)])
_uv = me_cylinder_004.uv_layers.new(name='UVMap')
_uv.uv.foreach_set('vector', [1.0, 0.5, 1.0, 1.0, 0.9688, 1.0, 0.9688, 0.5, 0.9688, 0.5, 0.9688, 1.0, 0.9375, 1.0, 0.9375, 0.5, 0.9375, 0.5, 0.9375, 1.0, 0.9062, 1.0, 0.9062, 0.5, 0.9062, 0.5, 0.9062, 1.0, 0.875, 1.0, 0.875, 0.5, 0.875, 0.5, 0.875, 1.0, 0.8438, 1.0, 0.8438, 0.5, 0.8438, 0.5, 0.8438, 1.0, 0.8125, 1.0, 0.8125, 0.5, 0.8125, 0.5, 0.8125, 1.0, 0.7812, 1.0, 0.7812, 0.5, 0.7812, 0.5, 0.7812, 1.0, 0.75, 1.0, 0.75, 0.5, 0.75, 0.5, 0.75, 1.0, 0.7188, 1.0, 0.7188, 0.5, 0.7188, 0.5, 0.7188, 1.0, 0.6875, 1.0, 0.6875, 0.5, 0.6875, 0.5, 0.6875, 1.0, 0.6562, 1.0, 0.6562, 0.5, 0.6562, 0.5, 0.6562, 1.0, 0.625, 1.0, 0.625, 0.5, 0.625, 0.5, 0.625, 1.0, 0.5938, 1.0, 0.5938, 0.5, 0.5938, 0.5, 0.5938, 1.0, 0.5625, 1.0, 0.5625, 0.5, 0.5625, 0.5, 0.5625, 1.0, 0.5312, 1.0, 0.5312, 0.5, 0.5312, 0.5, 0.5312, 1.0, 0.5, 1.0, 0.5, 0.5, 0.5, 0.5, 0.5, 1.0, 0.4688, 1.0, 0.4688, 0.5, 0.4688, 0.5, 0.4688, 1.0, 0.4375, 1.0, 0.4375, 0.5, 0.4375, 0.5, 0.4375, 1.0, 0.4062, 1.0, 0.4062, 0.5, 0.4062, 0.5, 0.4062, 1.0, 0.375, 1.0, 0.375, 0.5, 0.375, 0.5, 0.375, 1.0, 0.3438, 1.0, 0.3438, 0.5, 0.3438, 0.5, 0.3438, 1.0, 0.3125, 1.0, 0.3125, 0.5, 0.3125, 0.5, 0.3125, 1.0, 0.2812, 1.0, 0.2812, 0.5, 0.2812, 0.5, 0.2812, 1.0, 0.25, 1.0, 0.25, 0.5, 0.25, 0.5, 0.25, 1.0, 0.2188, 1.0, 0.2188, 0.5, 0.2188, 0.5, 0.2188, 1.0, 0.1875, 1.0, 0.1875, 0.5, 0.1875, 0.5, 0.1875, 1.0, 0.1562, 1.0, 0.1562, 0.5, 0.1562, 0.5, 0.1562, 1.0, 0.125, 1.0, 0.125, 0.5, 0.125, 0.5, 0.125, 1.0, 0.09375, 1.0, 0.09375, 0.5, 0.09375, 0.5, 0.09375, 1.0, 0.0625, 1.0, 0.0625, 0.5, 0.2968, 0.4854, 0.25, 0.49, 0.2032, 0.4854, 0.1582, 0.4717, 0.1167, 0.4496, 0.08029, 0.4197, 0.05045, 0.3833, 0.02827, 0.3418, 0.01461, 0.2968, 0.01, 0.25, 0.01461, 0.2032, 0.02827, 0.1582, 0.05045, 0.1167, 0.08029, 0.08029, 0.1167, 0.05045, 0.1582, 0.02827, 0.2032, 0.01461, 0.25, 0.01, 0.2968, 0.01461, 0.3418, 0.02827, 0.3833, 0.05045, 0.4197, 0.08029, 0.4496, 0.1167, 0.4717, 0.1582, 0.4854, 0.2032, 0.49, 0.25, 0.4854, 0.2968, 0.4717, 0.3418, 0.4496, 0.3833, 0.4197, 0.4197, 0.3833, 0.4496, 0.3418, 0.4717, 0.0625, 0.5, 0.0625, 1.0, 0.03125, 1.0, 0.03125, 0.5, 0.03125, 0.5, 0.03125, 1.0, 0.0, 1.0, 0.0, 0.5, 0.75, 0.49, 0.7968, 0.4854, 0.8418, 0.4717, 0.8833, 0.4496, 0.9197, 0.4197, 0.9496, 0.3833, 0.9717, 0.3418, 0.9854, 0.2968, 0.99, 0.25, 0.9854, 0.2032, 0.9717, 0.1582, 0.9496, 0.1167, 0.9197, 0.08029, 0.8833, 0.05045, 0.8418, 0.02827, 0.7968, 0.01461, 0.75, 0.01, 0.7032, 0.01461, 0.6582, 0.02827, 0.6167, 0.05045, 0.5803, 0.08029, 0.5504, 0.1167, 0.5283, 0.1582, 0.5146, 0.2032, 0.51, 0.25, 0.5146, 0.2968, 0.5283, 0.3418, 0.5504, 0.3833, 0.5803, 0.4197, 0.6167, 0.4496, 0.6582, 0.4717, 0.7032, 0.4854])
me_cylinder_004.materials.append(mat_material_006)
me_cylinder_004.use_remesh_fix_poles = True
me_cylinder_004.use_remesh_preserve_attributes = False
me_cylinder_004.update()
me_cylinder_005 = bpy.data.meshes.new('Cylinder.005')
me_cylinder_005.from_pydata([(0.0, 0.04, -1.12), (0.0, 0.04, 1.12), (0.007804, 0.03923, -1.12), (0.007804, 0.03923, 1.12), (0.01531, 0.03696, -1.12), (0.01531, 0.03696, 1.12), (0.02222, 0.03326, -1.12), (0.02222, 0.03326, 1.12), (0.02828, 0.02828, -1.12), (0.02828, 0.02828, 1.12), (0.03326, 0.02222, -1.12), (0.03326, 0.02222, 1.12), (0.03696, 0.01531, -1.12), (0.03696, 0.01531, 1.12), (0.03923, 0.007804, -1.12), (0.03923, 0.007804, 1.12), (0.04, -1.748e-09, -1.12), (0.04, -1.748e-09, 1.12), (0.03923, -0.007804, -1.12), (0.03923, -0.007804, 1.12), (0.03696, -0.01531, -1.12), (0.03696, -0.01531, 1.12), (0.03326, -0.02222, -1.12), (0.03326, -0.02222, 1.12), (0.02828, -0.02828, -1.12), (0.02828, -0.02828, 1.12), (0.02222, -0.03326, -1.12), (0.02222, -0.03326, 1.12), (0.01531, -0.03696, -1.12), (0.01531, -0.03696, 1.12), (0.007804, -0.03923, -1.12), (0.007804, -0.03923, 1.12), (-3.497e-09, -0.04, -1.12), (-3.497e-09, -0.04, 1.12), (-0.007804, -0.03923, -1.12), (-0.007804, -0.03923, 1.12), (-0.01531, -0.03696, -1.12), (-0.01531, -0.03696, 1.12), (-0.02222, -0.03326, -1.12), (-0.02222, -0.03326, 1.12), (-0.02828, -0.02828, -1.12), (-0.02828, -0.02828, 1.12), (-0.03326, -0.02222, -1.12), (-0.03326, -0.02222, 1.12), (-0.03696, -0.01531, -1.12), (-0.03696, -0.01531, 1.12), (-0.03923, -0.007804, -1.12), (-0.03923, -0.007804, 1.12), (-0.04, 4.77e-10, -1.12), (-0.04, 4.77e-10, 1.12), (-0.03923, 0.007804, -1.12), (-0.03923, 0.007804, 1.12), (-0.03696, 0.01531, -1.12), (-0.03696, 0.01531, 1.12), (-0.03326, 0.02222, -1.12), (-0.03326, 0.02222, 1.12), (-0.02828, 0.02828, -1.12), (-0.02828, 0.02828, 1.12), (-0.02222, 0.03326, -1.12), (-0.02222, 0.03326, 1.12), (-0.01531, 0.03696, -1.12), (-0.01531, 0.03696, 1.12), (-0.007804, 0.03923, -1.12), (-0.007804, 0.03923, 1.12)], [], [(0, 1, 3, 2), (2, 3, 5, 4), (4, 5, 7, 6), (6, 7, 9, 8), (8, 9, 11, 10), (10, 11, 13, 12), (12, 13, 15, 14), (14, 15, 17, 16), (16, 17, 19, 18), (18, 19, 21, 20), (20, 21, 23, 22), (22, 23, 25, 24), (24, 25, 27, 26), (26, 27, 29, 28), (28, 29, 31, 30), (30, 31, 33, 32), (32, 33, 35, 34), (34, 35, 37, 36), (36, 37, 39, 38), (38, 39, 41, 40), (40, 41, 43, 42), (42, 43, 45, 44), (44, 45, 47, 46), (46, 47, 49, 48), (48, 49, 51, 50), (50, 51, 53, 52), (52, 53, 55, 54), (54, 55, 57, 56), (56, 57, 59, 58), (58, 59, 61, 60), (3, 1, 63, 61, 59, 57, 55, 53, 51, 49, 47, 45, 43, 41, 39, 37, 35, 33, 31, 29, 27, 25, 23, 21, 19, 17, 15, 13, 11, 9, 7, 5), (60, 61, 63, 62), (62, 63, 1, 0), (0, 2, 4, 6, 8, 10, 12, 14, 16, 18, 20, 22, 24, 26, 28, 30, 32, 34, 36, 38, 40, 42, 44, 46, 48, 50, 52, 54, 56, 58, 60, 62)])
_uv = me_cylinder_005.uv_layers.new(name='UVMap')
_uv.uv.foreach_set('vector', [1.0, 0.5, 1.0, 1.0, 0.9688, 1.0, 0.9688, 0.5, 0.9688, 0.5, 0.9688, 1.0, 0.9375, 1.0, 0.9375, 0.5, 0.9375, 0.5, 0.9375, 1.0, 0.9062, 1.0, 0.9062, 0.5, 0.9062, 0.5, 0.9062, 1.0, 0.875, 1.0, 0.875, 0.5, 0.875, 0.5, 0.875, 1.0, 0.8438, 1.0, 0.8438, 0.5, 0.8438, 0.5, 0.8438, 1.0, 0.8125, 1.0, 0.8125, 0.5, 0.8125, 0.5, 0.8125, 1.0, 0.7812, 1.0, 0.7812, 0.5, 0.7812, 0.5, 0.7812, 1.0, 0.75, 1.0, 0.75, 0.5, 0.75, 0.5, 0.75, 1.0, 0.7188, 1.0, 0.7188, 0.5, 0.7188, 0.5, 0.7188, 1.0, 0.6875, 1.0, 0.6875, 0.5, 0.6875, 0.5, 0.6875, 1.0, 0.6562, 1.0, 0.6562, 0.5, 0.6562, 0.5, 0.6562, 1.0, 0.625, 1.0, 0.625, 0.5, 0.625, 0.5, 0.625, 1.0, 0.5938, 1.0, 0.5938, 0.5, 0.5938, 0.5, 0.5938, 1.0, 0.5625, 1.0, 0.5625, 0.5, 0.5625, 0.5, 0.5625, 1.0, 0.5312, 1.0, 0.5312, 0.5, 0.5312, 0.5, 0.5312, 1.0, 0.5, 1.0, 0.5, 0.5, 0.5, 0.5, 0.5, 1.0, 0.4688, 1.0, 0.4688, 0.5, 0.4688, 0.5, 0.4688, 1.0, 0.4375, 1.0, 0.4375, 0.5, 0.4375, 0.5, 0.4375, 1.0, 0.4062, 1.0, 0.4062, 0.5, 0.4062, 0.5, 0.4062, 1.0, 0.375, 1.0, 0.375, 0.5, 0.375, 0.5, 0.375, 1.0, 0.3438, 1.0, 0.3438, 0.5, 0.3438, 0.5, 0.3438, 1.0, 0.3125, 1.0, 0.3125, 0.5, 0.3125, 0.5, 0.3125, 1.0, 0.2812, 1.0, 0.2812, 0.5, 0.2812, 0.5, 0.2812, 1.0, 0.25, 1.0, 0.25, 0.5, 0.25, 0.5, 0.25, 1.0, 0.2188, 1.0, 0.2188, 0.5, 0.2188, 0.5, 0.2188, 1.0, 0.1875, 1.0, 0.1875, 0.5, 0.1875, 0.5, 0.1875, 1.0, 0.1562, 1.0, 0.1562, 0.5, 0.1562, 0.5, 0.1562, 1.0, 0.125, 1.0, 0.125, 0.5, 0.125, 0.5, 0.125, 1.0, 0.09375, 1.0, 0.09375, 0.5, 0.09375, 0.5, 0.09375, 1.0, 0.0625, 1.0, 0.0625, 0.5, 0.2968, 0.4854, 0.25, 0.49, 0.2032, 0.4854, 0.1582, 0.4717, 0.1167, 0.4496, 0.08029, 0.4197, 0.05045, 0.3833, 0.02827, 0.3418, 0.01461, 0.2968, 0.01, 0.25, 0.01461, 0.2032, 0.02827, 0.1582, 0.05045, 0.1167, 0.08029, 0.08029, 0.1167, 0.05045, 0.1582, 0.02827, 0.2032, 0.01461, 0.25, 0.01, 0.2968, 0.01461, 0.3418, 0.02827, 0.3833, 0.05045, 0.4197, 0.08029, 0.4496, 0.1167, 0.4717, 0.1582, 0.4854, 0.2032, 0.49, 0.25, 0.4854, 0.2968, 0.4717, 0.3418, 0.4496, 0.3833, 0.4197, 0.4197, 0.3833, 0.4496, 0.3418, 0.4717, 0.0625, 0.5, 0.0625, 1.0, 0.03125, 1.0, 0.03125, 0.5, 0.03125, 0.5, 0.03125, 1.0, 0.0, 1.0, 0.0, 0.5, 0.75, 0.49, 0.7968, 0.4854, 0.8418, 0.4717, 0.8833, 0.4496, 0.9197, 0.4197, 0.9496, 0.3833, 0.9717, 0.3418, 0.9854, 0.2968, 0.99, 0.25, 0.9854, 0.2032, 0.9717, 0.1582, 0.9496, 0.1167, 0.9197, 0.08029, 0.8833, 0.05045, 0.8418, 0.02827, 0.7968, 0.01461, 0.75, 0.01, 0.7032, 0.01461, 0.6582, 0.02827, 0.6167, 0.05045, 0.5803, 0.08029, 0.5504, 0.1167, 0.5283, 0.1582, 0.5146, 0.2032, 0.51, 0.25, 0.5146, 0.2968, 0.5283, 0.3418, 0.5504, 0.3833, 0.5803, 0.4197, 0.6167, 0.4496, 0.6582, 0.4717, 0.7032, 0.4854])
me_cylinder_005.materials.append(mat_material_007)
me_cylinder_005.use_remesh_fix_poles = True
me_cylinder_005.use_remesh_preserve_attributes = False
me_cylinder_005.update()

# ---- objects
ob_cube = bpy.data.objects.new('Cube', me_cube_001)
ob_cylinder = bpy.data.objects.new('Cylinder', me_cylinder)
ob_cylinder_001 = bpy.data.objects.new('Cylinder.001', me_cylinder_001)
ob_cylinder_002 = bpy.data.objects.new('Cylinder.002', me_cylinder_002)
ob_cylinder_003 = bpy.data.objects.new('Cylinder.003', me_cylinder_003)
ob_cylinder_004 = bpy.data.objects.new('Cylinder.004', me_cylinder_004)
ob_cylinder_005 = bpy.data.objects.new('Cylinder.005', me_cylinder_005)

# ---- transforms, parenting, visibility, modifiers, constraints
ob_cube.location = (0.0, 0.0, 1.0)
ob_cylinder.location = (-2.0, 3.0, 0.08)
ob_cylinder_001.location = (-2.0, -3.0, 0.08)
ob_cylinder_002.location = (2.0, -3.0, 0.08)
ob_cylinder_003.location = (0.0, -0.9, 1.12)
ob_cylinder_004.location = (2.0, 3.0, 0.08)
ob_cylinder_005.location = (0.0, 1.9, 1.12)

# ---- collection membership
col_collection.objects.link(ob_cube)
col_collection.objects.link(ob_cylinder)
col_collection.objects.link(ob_cylinder_001)
col_collection.objects.link(ob_cylinder_002)
col_collection.objects.link(ob_cylinder_003)
col_collection.objects.link(ob_cylinder_004)
col_collection.objects.link(ob_cylinder_005)

# ---- scene / render settings (as saved in the file)
scene.frame_start = 1; scene.frame_end = 250; scene.frame_set(1)
scene.render.engine = 'BLENDER_EEVEE_NEXT'
scene.cycles.sampling_pattern = 'TABULATED_SOBOL'
scene.cycles.use_light_tree = False
scene.view_settings.view_transform = 'Standard'
bpy.context.view_layer.update()

# ---- added for rendering (the .blend has no active camera and no usable light): camera, sun
cam_auto = bpy.data.cameras.new('AutoCamera')
cam_auto.lens = 50.0
cam_auto.sensor_width = 36.0
cam_auto.clip_end = 1000.0
ob_auto_camera = bpy.data.objects.new('AutoCamera', cam_auto)
scene.collection.objects.link(ob_auto_camera)
ob_auto_camera.location = (7.08449, -8.50139, 6.78759)
ob_auto_camera.rotation_euler = (1.09748, -7.21219e-08, 0.694738)
scene.camera = ob_auto_camera
light_auto_sun = bpy.data.lights.new('AutoSun', 'SUN')
light_auto_sun.energy = 3.0
light_auto_sun.angle = 0.0523599
ob_auto_sun = bpy.data.objects.new('AutoSun', light_auto_sun)
scene.collection.objects.link(ob_auto_sun)
ob_auto_sun.rotation_euler = (0.872665, 0.174533, 0.523599)
bpy.context.view_layer.update()
